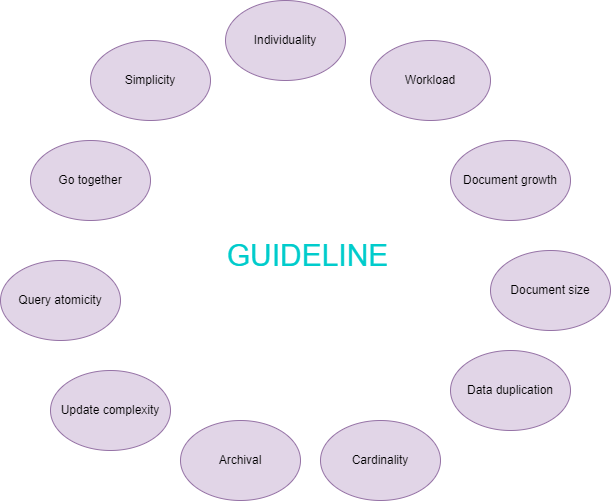

The diagram above was exported from draw.io. Its source (the exported page's mxGraphModel, read from the mxfile embedded in the PNG):
<mxGraphModel dx="1066" dy="622" grid="1" gridSize="10" guides="1" tooltips="1" connect="1" arrows="1" fold="1" page="1" pageScale="1" pageWidth="850" pageHeight="1100" math="0" shadow="0">
  <root>
    <mxCell id="0" />
    <mxCell id="1" parent="0" />
    <mxCell id="4" value="&lt;font color=&quot;#000000&quot;&gt;Simplicity&lt;/font&gt;" style="ellipse;whiteSpace=wrap;html=1;fillColor=#e1d5e7;strokeColor=#9673a6;" vertex="1" parent="1">
      <mxGeometry x="170" y="50" width="120" height="80" as="geometry" />
    </mxCell>
    <mxCell id="5" value="&lt;font color=&quot;#000000&quot;&gt;Go together&lt;/font&gt;" style="ellipse;whiteSpace=wrap;html=1;fillColor=#e1d5e7;strokeColor=#9673a6;" vertex="1" parent="1">
      <mxGeometry x="110" y="150" width="120" height="80" as="geometry" />
    </mxCell>
    <mxCell id="6" value="&lt;font color=&quot;#000000&quot;&gt;Query atomicity&lt;/font&gt;" style="ellipse;whiteSpace=wrap;html=1;fillColor=#e1d5e7;strokeColor=#9673a6;" vertex="1" parent="1">
      <mxGeometry x="80" y="270" width="120" height="80" as="geometry" />
    </mxCell>
    <mxCell id="7" value="&lt;font color=&quot;#000000&quot;&gt;Update complexity&lt;/font&gt;" style="ellipse;whiteSpace=wrap;html=1;fillColor=#e1d5e7;strokeColor=#9673a6;" vertex="1" parent="1">
      <mxGeometry x="130" y="380" width="120" height="80" as="geometry" />
    </mxCell>
    <mxCell id="8" value="&lt;font color=&quot;#000000&quot;&gt;Archival&lt;/font&gt;" style="ellipse;whiteSpace=wrap;html=1;fillColor=#e1d5e7;strokeColor=#9673a6;" vertex="1" parent="1">
      <mxGeometry x="260" y="430" width="120" height="80" as="geometry" />
    </mxCell>
    <mxCell id="9" value="&lt;font color=&quot;#000000&quot;&gt;Cardinality&lt;/font&gt;" style="ellipse;whiteSpace=wrap;html=1;fillColor=#e1d5e7;strokeColor=#9673a6;" vertex="1" parent="1">
      <mxGeometry x="400" y="430" width="120" height="80" as="geometry" />
    </mxCell>
    <mxCell id="10" value="&lt;font color=&quot;#000000&quot;&gt;Data duplication&lt;/font&gt;" style="ellipse;whiteSpace=wrap;html=1;fillColor=#e1d5e7;strokeColor=#9673a6;" vertex="1" parent="1">
      <mxGeometry x="530" y="360" width="120" height="80" as="geometry" />
    </mxCell>
    <mxCell id="11" value="&lt;font color=&quot;#000000&quot;&gt;Document size&lt;/font&gt;" style="ellipse;whiteSpace=wrap;html=1;fillColor=#e1d5e7;strokeColor=#9673a6;" vertex="1" parent="1">
      <mxGeometry x="570" y="260" width="120" height="80" as="geometry" />
    </mxCell>
    <mxCell id="12" value="&lt;font color=&quot;#000000&quot;&gt;Document growth&lt;/font&gt;" style="ellipse;whiteSpace=wrap;html=1;fillColor=#e1d5e7;strokeColor=#9673a6;" vertex="1" parent="1">
      <mxGeometry x="530" y="150" width="120" height="80" as="geometry" />
    </mxCell>
    <mxCell id="13" value="&lt;font color=&quot;#000000&quot;&gt;Workload&lt;/font&gt;" style="ellipse;whiteSpace=wrap;html=1;fillColor=#e1d5e7;strokeColor=#9673a6;" vertex="1" parent="1">
      <mxGeometry x="450" y="50" width="120" height="80" as="geometry" />
    </mxCell>
    <mxCell id="14" value="&lt;font color=&quot;#000000&quot;&gt;Individuality&lt;/font&gt;" style="ellipse;whiteSpace=wrap;html=1;fillColor=#e1d5e7;strokeColor=#9673a6;" vertex="1" parent="1">
      <mxGeometry x="305" y="10" width="120" height="80" as="geometry" />
    </mxCell>
    <mxCell id="15" value="&lt;font color=&quot;#00cccc&quot; style=&quot;font-size: 30px;&quot;&gt;GUIDELINE&lt;/font&gt;" style="text;html=1;strokeColor=none;fillColor=none;align=center;verticalAlign=middle;whiteSpace=wrap;rounded=0;fontColor=#000000;" vertex="1" parent="1">
      <mxGeometry x="305" y="220" width="165" height="90" as="geometry" />
    </mxCell>
  </root>
</mxGraphModel>